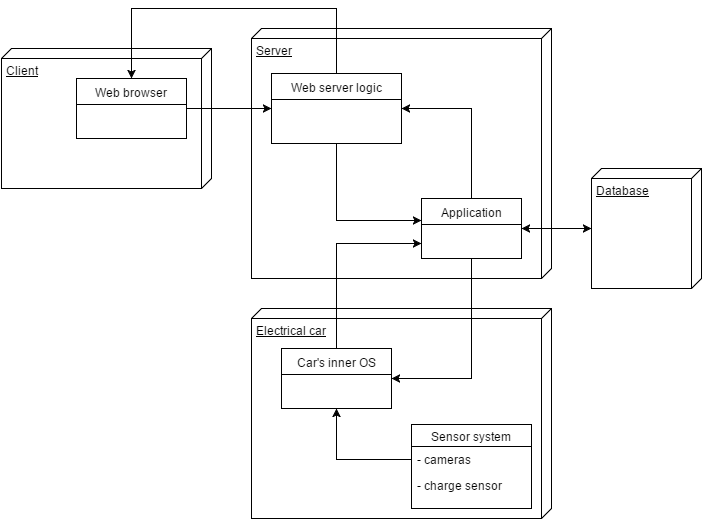

The diagram above was exported from draw.io. Its source (the exported page's mxGraphModel, read from the mxfile embedded in the PNG):
<mxGraphModel dx="876" dy="563" grid="1" gridSize="10" guides="1" tooltips="1" connect="1" arrows="1" fold="1" page="1" pageScale="1" pageWidth="850" pageHeight="1100" math="0" shadow="0">
  <root>
    <mxCell id="0" />
    <mxCell id="1" parent="0" />
    <mxCell id="29ff91e23358f97a-1" value="Client" style="verticalAlign=top;align=left;spacingTop=8;spacingLeft=2;spacingRight=12;shape=cube;size=10;direction=south;fontStyle=4;html=1;" vertex="1" parent="1">
      <mxGeometry x="110" y="180" width="210" height="140" as="geometry" />
    </mxCell>
    <mxCell id="29ff91e23358f97a-2" value="Server" style="verticalAlign=top;align=left;spacingTop=8;spacingLeft=2;spacingRight=12;shape=cube;size=10;direction=south;fontStyle=4;html=1;" vertex="1" parent="1">
      <mxGeometry x="360" y="160" width="300" height="250" as="geometry" />
    </mxCell>
    <mxCell id="70cd2369ea20ed7e-5" value="Web browser" style="swimlane;html=1;fontStyle=0;childLayout=stackLayout;horizontal=1;startSize=26;fillColor=none;horizontalStack=0;resizeParent=1;resizeLast=0;collapsible=1;marginBottom=0;swimlaneFillColor=#ffffff;" vertex="1" parent="1">
      <mxGeometry x="185" y="210" width="110" height="60" as="geometry">
        <mxRectangle x="130" y="210" width="100" height="26" as="alternateBounds" />
      </mxGeometry>
    </mxCell>
    <mxCell id="70cd2369ea20ed7e-9" value="Web server logic" style="swimlane;html=1;fontStyle=0;childLayout=stackLayout;horizontal=1;startSize=26;fillColor=none;horizontalStack=0;resizeParent=1;resizeLast=0;collapsible=1;marginBottom=0;swimlaneFillColor=#ffffff;" vertex="1" parent="1">
      <mxGeometry x="380" y="205" width="130" height="70" as="geometry" />
    </mxCell>
    <mxCell id="70cd2369ea20ed7e-10" value="Application" style="swimlane;html=1;fontStyle=0;childLayout=stackLayout;horizontal=1;startSize=26;fillColor=none;horizontalStack=0;resizeParent=1;resizeLast=0;collapsible=1;marginBottom=0;swimlaneFillColor=#ffffff;" vertex="1" parent="1">
      <mxGeometry x="530" y="330" width="100" height="60" as="geometry" />
    </mxCell>
    <mxCell id="70cd2369ea20ed7e-11" value="Electrical car" style="verticalAlign=top;align=left;spacingTop=8;spacingLeft=2;spacingRight=12;shape=cube;size=10;direction=south;fontStyle=4;html=1;" vertex="1" parent="1">
      <mxGeometry x="360" y="440" width="300" height="210" as="geometry" />
    </mxCell>
    <mxCell id="70cd2369ea20ed7e-13" value="Car's inner OS" style="swimlane;html=1;fontStyle=0;childLayout=stackLayout;horizontal=1;startSize=26;fillColor=none;horizontalStack=0;resizeParent=1;resizeLast=0;collapsible=1;marginBottom=0;swimlaneFillColor=#ffffff;" vertex="1" parent="1">
      <mxGeometry x="390" y="480" width="110" height="60" as="geometry" />
    </mxCell>
    <mxCell id="70cd2369ea20ed7e-15" value="Sensor system" style="swimlane;html=1;fontStyle=0;childLayout=stackLayout;horizontal=1;startSize=22;fillColor=none;horizontalStack=0;resizeParent=1;resizeLast=0;collapsible=1;marginBottom=0;swimlaneFillColor=#ffffff;align=center;" vertex="1" parent="1">
      <mxGeometry x="520" y="556" width="120" height="84" as="geometry" />
    </mxCell>
    <mxCell id="70cd2369ea20ed7e-16" value="- cameras" style="text;html=1;strokeColor=none;fillColor=none;spacingLeft=4;spacingRight=4;whiteSpace=wrap;overflow=hidden;rotatable=0;points=[[0,0.5],[1,0.5]];portConstraint=eastwest;" vertex="1" parent="70cd2369ea20ed7e-15">
      <mxGeometry y="22" width="120" height="26" as="geometry" />
    </mxCell>
    <mxCell id="70cd2369ea20ed7e-17" value="- charge sensor" style="text;html=1;strokeColor=none;fillColor=none;spacingLeft=4;spacingRight=4;whiteSpace=wrap;overflow=hidden;rotatable=0;points=[[0,0.5],[1,0.5]];portConstraint=eastwest;" vertex="1" parent="70cd2369ea20ed7e-15">
      <mxGeometry y="48" width="120" height="26" as="geometry" />
    </mxCell>
    <mxCell id="70cd2369ea20ed7e-19" value="" style="endArrow=classic;html=1;exitX=1;exitY=0.5;entryX=0;entryY=0.5;" edge="1" parent="1" source="70cd2369ea20ed7e-5" target="70cd2369ea20ed7e-9">
      <mxGeometry width="50" height="50" relative="1" as="geometry">
        <mxPoint x="60" y="720" as="sourcePoint" />
        <mxPoint x="340" y="310" as="targetPoint" />
      </mxGeometry>
    </mxCell>
    <mxCell id="70cd2369ea20ed7e-21" value="" style="endArrow=classic;html=1;exitX=0.5;exitY=0;rounded=0;entryX=0.5;entryY=0;" edge="1" parent="1" source="70cd2369ea20ed7e-9" target="70cd2369ea20ed7e-5">
      <mxGeometry width="50" height="50" relative="1" as="geometry">
        <mxPoint x="275" y="90" as="sourcePoint" />
        <mxPoint x="290" y="210" as="targetPoint" />
        <Array as="points">
          <mxPoint x="445" y="140" />
          <mxPoint x="240" y="140" />
        </Array>
      </mxGeometry>
    </mxCell>
    <mxCell id="70cd2369ea20ed7e-26" value="" style="endArrow=classic;html=1;entryX=1;entryY=0.5;exitX=0.5;exitY=0;rounded=0;" edge="1" parent="1" source="70cd2369ea20ed7e-10" target="70cd2369ea20ed7e-9">
      <mxGeometry width="50" height="50" relative="1" as="geometry">
        <mxPoint x="550" y="310" as="sourcePoint" />
        <mxPoint x="600" y="260" as="targetPoint" />
        <Array as="points">
          <mxPoint x="580" y="240" />
        </Array>
      </mxGeometry>
    </mxCell>
    <mxCell id="71fd0973acc2d6cb-1" value="" style="endArrow=classic;html=1;entryX=0;entryY=0.367;exitX=0.5;exitY=1;rounded=0;entryPerimeter=0;" edge="1" parent="1" source="70cd2369ea20ed7e-9" target="70cd2369ea20ed7e-10">
      <mxGeometry width="50" height="50" relative="1" as="geometry">
        <mxPoint x="430" y="350" as="sourcePoint" />
        <mxPoint x="480" y="300" as="targetPoint" />
        <Array as="points">
          <mxPoint x="445" y="352" />
        </Array>
      </mxGeometry>
    </mxCell>
    <mxCell id="71fd0973acc2d6cb-2" value="" style="endArrow=classic;html=1;entryX=0;entryY=0.75;exitX=0.5;exitY=0;rounded=0;" edge="1" parent="1" source="70cd2369ea20ed7e-13" target="70cd2369ea20ed7e-10">
      <mxGeometry width="50" height="50" relative="1" as="geometry">
        <mxPoint x="440" y="410" as="sourcePoint" />
        <mxPoint x="490" y="360" as="targetPoint" />
        <Array as="points">
          <mxPoint x="445" y="375" />
        </Array>
      </mxGeometry>
    </mxCell>
    <mxCell id="71fd0973acc2d6cb-3" value="" style="endArrow=classic;html=1;entryX=1;entryY=0.5;rounded=0;exitX=0.5;exitY=1;" edge="1" parent="1" source="70cd2369ea20ed7e-10" target="70cd2369ea20ed7e-13">
      <mxGeometry width="50" height="50" relative="1" as="geometry">
        <mxPoint x="570" y="503" as="sourcePoint" />
        <mxPoint x="610" y="470" as="targetPoint" />
        <Array as="points">
          <mxPoint x="580" y="510" />
        </Array>
      </mxGeometry>
    </mxCell>
    <mxCell id="71fd0973acc2d6cb-4" value="" style="endArrow=classic;html=1;entryX=0.5;entryY=1;rounded=0;exitX=0;exitY=0.5;" edge="1" parent="1" source="70cd2369ea20ed7e-16" target="70cd2369ea20ed7e-13">
      <mxGeometry width="50" height="50" relative="1" as="geometry">
        <mxPoint x="590" y="550" as="sourcePoint" />
        <mxPoint x="640" y="500" as="targetPoint" />
        <Array as="points">
          <mxPoint x="445" y="591" />
        </Array>
      </mxGeometry>
    </mxCell>
    <mxCell id="71fd0973acc2d6cb-5" value="Database" style="verticalAlign=top;align=left;spacingTop=8;spacingLeft=2;spacingRight=12;shape=cube;size=10;direction=south;fontStyle=4;html=1;" vertex="1" parent="1">
      <mxGeometry x="700" y="300" width="110" height="120" as="geometry" />
    </mxCell>
    <mxCell id="71fd0973acc2d6cb-6" value="" style="endArrow=classic;startArrow=classic;html=1;entryX=0.5;entryY=1;exitX=1;exitY=0.5;" edge="1" parent="1" source="70cd2369ea20ed7e-10" target="71fd0973acc2d6cb-5">
      <mxGeometry width="50" height="50" relative="1" as="geometry">
        <mxPoint x="660" y="370" as="sourcePoint" />
        <mxPoint x="710" y="320" as="targetPoint" />
      </mxGeometry>
    </mxCell>
  </root>
</mxGraphModel>